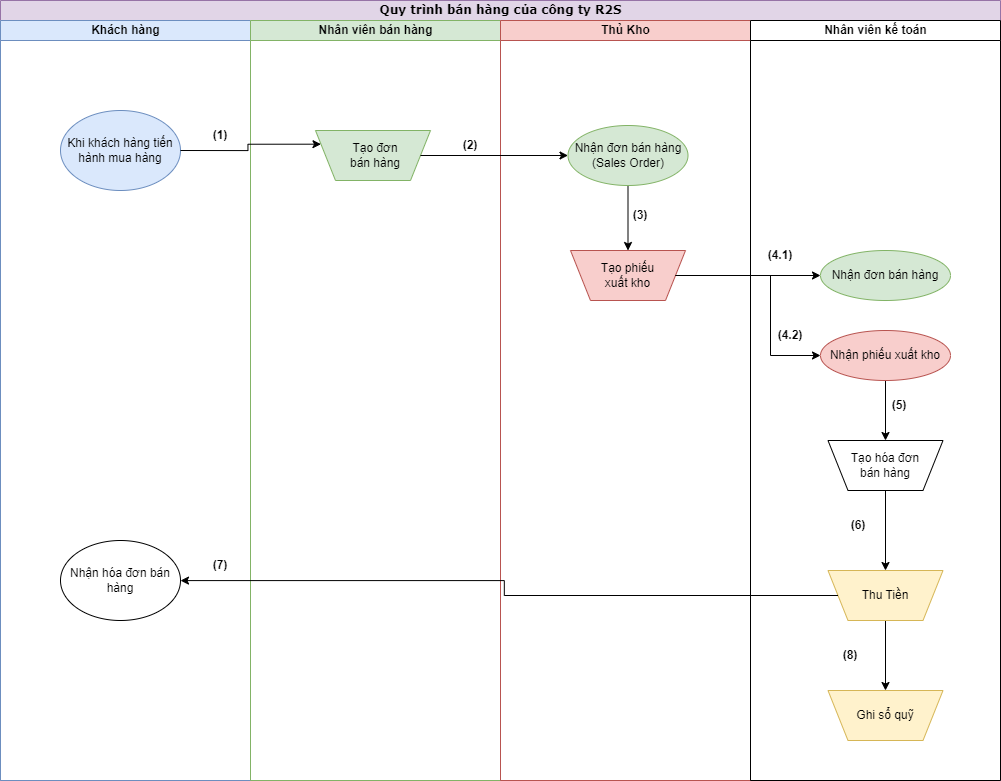

The diagram above was exported from draw.io. Its source (the exported page's mxGraphModel, read from the mxfile embedded in the PNG):
<mxGraphModel dx="1422" dy="851" grid="1" gridSize="10" guides="1" tooltips="1" connect="1" arrows="1" fold="1" page="1" pageScale="1" pageWidth="850" pageHeight="1100" background="none" math="0" shadow="0">
  <root>
    <mxCell id="0" />
    <mxCell id="1" parent="0" />
    <mxCell id="1c1d494c118603dd-1" value="Quy trình bán hàng của công ty R2S" style="swimlane;html=1;childLayout=stackLayout;startSize=20;rounded=0;shadow=0;comic=0;labelBackgroundColor=none;strokeWidth=1;fontFamily=Verdana;fontSize=12;align=center;fillColor=#e1d5e7;strokeColor=#9673a6;fontStyle=1" parent="1" vertex="1">
      <mxGeometry x="40" y="20" width="1000" height="780" as="geometry">
        <mxRectangle x="40" y="20" width="280" height="30" as="alternateBounds" />
      </mxGeometry>
    </mxCell>
    <mxCell id="1c1d494c118603dd-2" value="Khách hàng" style="swimlane;html=1;startSize=20;fillColor=#dae8fc;strokeColor=#6c8ebf;fontStyle=1" parent="1c1d494c118603dd-1" vertex="1">
      <mxGeometry y="20" width="250" height="760" as="geometry">
        <mxRectangle y="20" width="40" height="970" as="alternateBounds" />
      </mxGeometry>
    </mxCell>
    <mxCell id="LY3IqyTHfqeZouEDEKlR-4" value="Khi khách hàng tiến hành mua hàng" style="ellipse;whiteSpace=wrap;html=1;fillColor=#dae8fc;strokeColor=#6c8ebf;" parent="1c1d494c118603dd-2" vertex="1">
      <mxGeometry x="60" y="90" width="120" height="80" as="geometry" />
    </mxCell>
    <mxCell id="HzlfksH3r5xbNpbPsRtt-18" value="Nhận hóa đơn bán hàng" style="ellipse;whiteSpace=wrap;html=1;" parent="1c1d494c118603dd-2" vertex="1">
      <mxGeometry x="60" y="520" width="120" height="80" as="geometry" />
    </mxCell>
    <mxCell id="HzlfksH3r5xbNpbPsRtt-27" value="(1)" style="text;html=1;strokeColor=none;fillColor=none;align=center;verticalAlign=middle;whiteSpace=wrap;rounded=0;fontStyle=1" parent="1c1d494c118603dd-2" vertex="1">
      <mxGeometry x="190" y="100" width="60" height="30" as="geometry" />
    </mxCell>
    <mxCell id="ryeoiqEWbfa05ANsa9go-2" value="(7)" style="text;html=1;strokeColor=none;fillColor=none;align=center;verticalAlign=middle;whiteSpace=wrap;rounded=0;fontStyle=1" vertex="1" parent="1c1d494c118603dd-2">
      <mxGeometry x="190" y="530" width="60" height="30" as="geometry" />
    </mxCell>
    <mxCell id="1c1d494c118603dd-3" value="Nhân viên bán hàng" style="swimlane;html=1;startSize=20;fillColor=#d5e8d4;strokeColor=#82b366;" parent="1c1d494c118603dd-1" vertex="1">
      <mxGeometry x="250" y="20" width="250" height="760" as="geometry" />
    </mxCell>
    <mxCell id="HzlfksH3r5xbNpbPsRtt-2" value="" style="shape=trapezoid;perimeter=trapezoidPerimeter;whiteSpace=wrap;html=1;fixedSize=1;size=20;rotation=-180;fillColor=#d5e8d4;strokeColor=#82b366;" parent="1c1d494c118603dd-3" vertex="1">
      <mxGeometry x="65" y="110" width="115" height="50" as="geometry" />
    </mxCell>
    <mxCell id="HzlfksH3r5xbNpbPsRtt-3" value="Tạo đơn bán hàng" style="text;html=1;strokeColor=none;fillColor=none;align=center;verticalAlign=middle;whiteSpace=wrap;rounded=0;" parent="1c1d494c118603dd-3" vertex="1">
      <mxGeometry x="95" y="120" width="60" height="30" as="geometry" />
    </mxCell>
    <mxCell id="HzlfksH3r5xbNpbPsRtt-28" value="(2)" style="text;html=1;strokeColor=none;fillColor=none;align=center;verticalAlign=middle;whiteSpace=wrap;rounded=0;fontStyle=1" parent="1c1d494c118603dd-3" vertex="1">
      <mxGeometry x="190" y="110" width="60" height="30" as="geometry" />
    </mxCell>
    <mxCell id="1c1d494c118603dd-4" value="Thủ Kho" style="swimlane;html=1;startSize=20;fillColor=#f8cecc;strokeColor=#b85450;" parent="1c1d494c118603dd-1" vertex="1">
      <mxGeometry x="500" y="20" width="250" height="760" as="geometry" />
    </mxCell>
    <mxCell id="HzlfksH3r5xbNpbPsRtt-5" value="" style="shape=trapezoid;perimeter=trapezoidPerimeter;whiteSpace=wrap;html=1;fixedSize=1;size=20;rotation=-180;fillColor=#f8cecc;strokeColor=#b85450;" parent="1c1d494c118603dd-4" vertex="1">
      <mxGeometry x="70" y="230" width="115" height="50" as="geometry" />
    </mxCell>
    <mxCell id="HzlfksH3r5xbNpbPsRtt-6" value="Tạo phiếu xuất kho" style="text;html=1;strokeColor=none;fillColor=none;align=center;verticalAlign=middle;whiteSpace=wrap;rounded=0;" parent="1c1d494c118603dd-4" vertex="1">
      <mxGeometry x="95" y="245" width="65" height="20" as="geometry" />
    </mxCell>
    <mxCell id="HzlfksH3r5xbNpbPsRtt-9" style="edgeStyle=orthogonalEdgeStyle;rounded=0;orthogonalLoop=1;jettySize=auto;html=1;exitX=0.5;exitY=1;exitDx=0;exitDy=0;entryX=0.5;entryY=1;entryDx=0;entryDy=0;" parent="1c1d494c118603dd-4" source="HzlfksH3r5xbNpbPsRtt-7" target="HzlfksH3r5xbNpbPsRtt-5" edge="1">
      <mxGeometry relative="1" as="geometry" />
    </mxCell>
    <mxCell id="HzlfksH3r5xbNpbPsRtt-7" value="Nhận đơn bán hàng&lt;br&gt;(Sales Order)" style="ellipse;whiteSpace=wrap;html=1;fillColor=#d5e8d4;strokeColor=#82b366;" parent="1c1d494c118603dd-4" vertex="1">
      <mxGeometry x="67.5" y="105" width="120" height="60" as="geometry" />
    </mxCell>
    <mxCell id="HzlfksH3r5xbNpbPsRtt-29" value="(3)" style="text;html=1;strokeColor=none;fillColor=none;align=center;verticalAlign=middle;whiteSpace=wrap;rounded=0;fontStyle=1" parent="1c1d494c118603dd-4" vertex="1">
      <mxGeometry x="110" y="180" width="60" height="30" as="geometry" />
    </mxCell>
    <mxCell id="HzlfksH3r5xbNpbPsRtt-1" value="Nhân viên kế toán" style="swimlane;html=1;startSize=20;" parent="1c1d494c118603dd-1" vertex="1">
      <mxGeometry x="750" y="20" width="250" height="760" as="geometry" />
    </mxCell>
    <mxCell id="HzlfksH3r5xbNpbPsRtt-10" value="Nhận đơn bán hàng" style="ellipse;whiteSpace=wrap;html=1;fillColor=#d5e8d4;strokeColor=#82b366;" parent="HzlfksH3r5xbNpbPsRtt-1" vertex="1">
      <mxGeometry x="70" y="230" width="130" height="50" as="geometry" />
    </mxCell>
    <mxCell id="HzlfksH3r5xbNpbPsRtt-17" style="edgeStyle=orthogonalEdgeStyle;rounded=0;orthogonalLoop=1;jettySize=auto;html=1;exitX=0.5;exitY=1;exitDx=0;exitDy=0;entryX=0.5;entryY=1;entryDx=0;entryDy=0;" parent="HzlfksH3r5xbNpbPsRtt-1" source="HzlfksH3r5xbNpbPsRtt-13" target="HzlfksH3r5xbNpbPsRtt-15" edge="1">
      <mxGeometry relative="1" as="geometry" />
    </mxCell>
    <mxCell id="HzlfksH3r5xbNpbPsRtt-13" value="Nhận phiếu xuất kho" style="ellipse;whiteSpace=wrap;html=1;fillColor=#f8cecc;strokeColor=#b85450;" parent="HzlfksH3r5xbNpbPsRtt-1" vertex="1">
      <mxGeometry x="70" y="310" width="130" height="50" as="geometry" />
    </mxCell>
    <mxCell id="ryeoiqEWbfa05ANsa9go-1" style="edgeStyle=orthogonalEdgeStyle;rounded=0;orthogonalLoop=1;jettySize=auto;html=1;exitX=0.5;exitY=0;exitDx=0;exitDy=0;entryX=0.5;entryY=1;entryDx=0;entryDy=0;" edge="1" parent="HzlfksH3r5xbNpbPsRtt-1" source="HzlfksH3r5xbNpbPsRtt-15" target="HzlfksH3r5xbNpbPsRtt-20">
      <mxGeometry relative="1" as="geometry" />
    </mxCell>
    <mxCell id="HzlfksH3r5xbNpbPsRtt-15" value="" style="shape=trapezoid;perimeter=trapezoidPerimeter;whiteSpace=wrap;html=1;fixedSize=1;size=20;rotation=-180;" parent="HzlfksH3r5xbNpbPsRtt-1" vertex="1">
      <mxGeometry x="77.5" y="420" width="115" height="50" as="geometry" />
    </mxCell>
    <mxCell id="HzlfksH3r5xbNpbPsRtt-16" value="Tạo hóa đơn bán hàng" style="text;html=1;align=center;verticalAlign=middle;whiteSpace=wrap;rounded=0;" parent="HzlfksH3r5xbNpbPsRtt-1" vertex="1">
      <mxGeometry x="91.25" y="435" width="87.5" height="20" as="geometry" />
    </mxCell>
    <mxCell id="HzlfksH3r5xbNpbPsRtt-25" style="edgeStyle=orthogonalEdgeStyle;rounded=0;orthogonalLoop=1;jettySize=auto;html=1;exitX=0.5;exitY=0;exitDx=0;exitDy=0;entryX=0.5;entryY=1;entryDx=0;entryDy=0;" parent="HzlfksH3r5xbNpbPsRtt-1" source="HzlfksH3r5xbNpbPsRtt-20" target="HzlfksH3r5xbNpbPsRtt-23" edge="1">
      <mxGeometry relative="1" as="geometry" />
    </mxCell>
    <mxCell id="HzlfksH3r5xbNpbPsRtt-20" value="" style="shape=trapezoid;perimeter=trapezoidPerimeter;whiteSpace=wrap;html=1;fixedSize=1;size=20;rotation=-180;fillColor=#fff2cc;strokeColor=#d6b656;" parent="HzlfksH3r5xbNpbPsRtt-1" vertex="1">
      <mxGeometry x="77.5" y="550" width="115" height="50" as="geometry" />
    </mxCell>
    <mxCell id="HzlfksH3r5xbNpbPsRtt-21" value="Thu Tiền" style="text;html=1;align=center;verticalAlign=middle;whiteSpace=wrap;rounded=0;" parent="HzlfksH3r5xbNpbPsRtt-1" vertex="1">
      <mxGeometry x="91.25" y="565" width="87.5" height="20" as="geometry" />
    </mxCell>
    <mxCell id="HzlfksH3r5xbNpbPsRtt-23" value="" style="shape=trapezoid;perimeter=trapezoidPerimeter;whiteSpace=wrap;html=1;fixedSize=1;size=20;rotation=-180;fillColor=#fff2cc;strokeColor=#d6b656;" parent="HzlfksH3r5xbNpbPsRtt-1" vertex="1">
      <mxGeometry x="77.5" y="670" width="115" height="50" as="geometry" />
    </mxCell>
    <mxCell id="HzlfksH3r5xbNpbPsRtt-24" value="Ghi sổ quỹ" style="text;html=1;align=center;verticalAlign=middle;whiteSpace=wrap;rounded=0;" parent="HzlfksH3r5xbNpbPsRtt-1" vertex="1">
      <mxGeometry x="91.25" y="685" width="87.5" height="20" as="geometry" />
    </mxCell>
    <mxCell id="HzlfksH3r5xbNpbPsRtt-30" value="(4.1)" style="text;html=1;strokeColor=none;fillColor=none;align=center;verticalAlign=middle;whiteSpace=wrap;rounded=0;fontStyle=1" parent="HzlfksH3r5xbNpbPsRtt-1" vertex="1">
      <mxGeometry y="220" width="60" height="30" as="geometry" />
    </mxCell>
    <mxCell id="HzlfksH3r5xbNpbPsRtt-32" value="(4.2)" style="text;html=1;strokeColor=none;fillColor=none;align=center;verticalAlign=middle;whiteSpace=wrap;rounded=0;fontStyle=1" parent="HzlfksH3r5xbNpbPsRtt-1" vertex="1">
      <mxGeometry x="10" y="300" width="60" height="30" as="geometry" />
    </mxCell>
    <mxCell id="HzlfksH3r5xbNpbPsRtt-33" value="(5)" style="text;html=1;strokeColor=none;fillColor=none;align=center;verticalAlign=middle;whiteSpace=wrap;rounded=0;fontStyle=1" parent="HzlfksH3r5xbNpbPsRtt-1" vertex="1">
      <mxGeometry x="118.75" y="370" width="60" height="30" as="geometry" />
    </mxCell>
    <mxCell id="HzlfksH3r5xbNpbPsRtt-35" value="(6)" style="text;html=1;strokeColor=none;fillColor=none;align=center;verticalAlign=middle;whiteSpace=wrap;rounded=0;fontStyle=1" parent="HzlfksH3r5xbNpbPsRtt-1" vertex="1">
      <mxGeometry x="77.5" y="490" width="60" height="30" as="geometry" />
    </mxCell>
    <mxCell id="HzlfksH3r5xbNpbPsRtt-36" value="(8)" style="text;html=1;strokeColor=none;fillColor=none;align=center;verticalAlign=middle;whiteSpace=wrap;rounded=0;fontStyle=1" parent="HzlfksH3r5xbNpbPsRtt-1" vertex="1">
      <mxGeometry x="70" y="620" width="60" height="30" as="geometry" />
    </mxCell>
    <mxCell id="HzlfksH3r5xbNpbPsRtt-4" style="edgeStyle=orthogonalEdgeStyle;rounded=0;orthogonalLoop=1;jettySize=auto;html=1;exitX=1;exitY=0.5;exitDx=0;exitDy=0;entryX=1;entryY=0.75;entryDx=0;entryDy=0;" parent="1c1d494c118603dd-1" source="LY3IqyTHfqeZouEDEKlR-4" target="HzlfksH3r5xbNpbPsRtt-2" edge="1">
      <mxGeometry relative="1" as="geometry" />
    </mxCell>
    <mxCell id="HzlfksH3r5xbNpbPsRtt-8" style="edgeStyle=orthogonalEdgeStyle;rounded=0;orthogonalLoop=1;jettySize=auto;html=1;exitX=0;exitY=0.5;exitDx=0;exitDy=0;entryX=0;entryY=0.5;entryDx=0;entryDy=0;" parent="1c1d494c118603dd-1" source="HzlfksH3r5xbNpbPsRtt-2" target="HzlfksH3r5xbNpbPsRtt-7" edge="1">
      <mxGeometry relative="1" as="geometry" />
    </mxCell>
    <mxCell id="HzlfksH3r5xbNpbPsRtt-11" style="edgeStyle=orthogonalEdgeStyle;rounded=0;orthogonalLoop=1;jettySize=auto;html=1;exitX=0;exitY=0.5;exitDx=0;exitDy=0;" parent="1c1d494c118603dd-1" source="HzlfksH3r5xbNpbPsRtt-5" target="HzlfksH3r5xbNpbPsRtt-10" edge="1">
      <mxGeometry relative="1" as="geometry" />
    </mxCell>
    <mxCell id="HzlfksH3r5xbNpbPsRtt-14" style="edgeStyle=orthogonalEdgeStyle;rounded=0;orthogonalLoop=1;jettySize=auto;html=1;exitX=0;exitY=0.5;exitDx=0;exitDy=0;entryX=0;entryY=0.5;entryDx=0;entryDy=0;" parent="1c1d494c118603dd-1" source="HzlfksH3r5xbNpbPsRtt-5" target="HzlfksH3r5xbNpbPsRtt-13" edge="1">
      <mxGeometry relative="1" as="geometry">
        <Array as="points">
          <mxPoint x="770" y="275" />
          <mxPoint x="770" y="355" />
        </Array>
      </mxGeometry>
    </mxCell>
    <mxCell id="ryeoiqEWbfa05ANsa9go-3" style="edgeStyle=orthogonalEdgeStyle;rounded=0;orthogonalLoop=1;jettySize=auto;html=1;exitX=1;exitY=0.5;exitDx=0;exitDy=0;" edge="1" parent="1c1d494c118603dd-1" source="HzlfksH3r5xbNpbPsRtt-20" target="HzlfksH3r5xbNpbPsRtt-18">
      <mxGeometry relative="1" as="geometry" />
    </mxCell>
  </root>
</mxGraphModel>